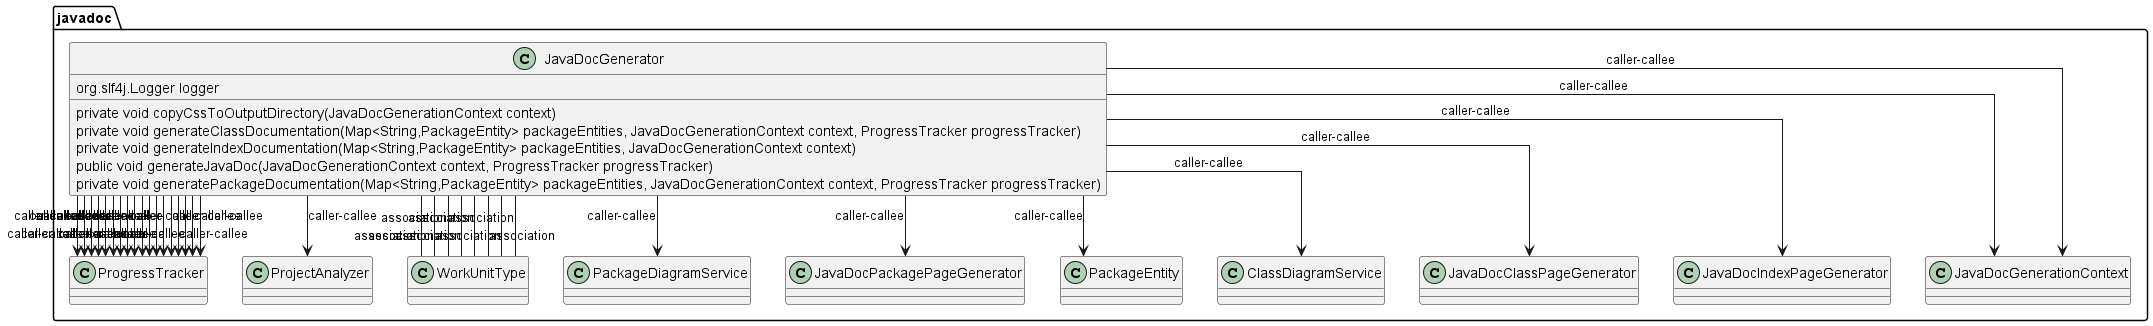

The diagram above was rendered by PlantUML. Its source (embedded in the PNG):
@startuml
skinparam linetype Ortho
package javadoc {
class JavaDocGenerator {
    org.slf4j.Logger logger
    private void copyCssToOutputDirectory(JavaDocGenerationContext context)
    private void generateClassDocumentation(Map<String,PackageEntity> packageEntities, JavaDocGenerationContext context, ProgressTracker progressTracker)
    private void generateIndexDocumentation(Map<String,PackageEntity> packageEntities, JavaDocGenerationContext context)
    public void generateJavaDoc(JavaDocGenerationContext context, ProgressTracker progressTracker)
    private void generatePackageDocumentation(Map<String,PackageEntity> packageEntities, JavaDocGenerationContext context, ProgressTracker progressTracker)
}
JavaDocGenerator --> ProgressTracker : caller-callee
JavaDocGenerator --> ProjectAnalyzer : caller-callee
JavaDocGenerator --> ProgressTracker : caller-callee
JavaDocGenerator --> ProgressTracker : caller-callee
JavaDocGenerator --> ProgressTracker : caller-callee
JavaDocGenerator --> ProgressTracker : caller-callee
JavaDocGenerator --> ProgressTracker : caller-callee
JavaDocGenerator --> ProgressTracker : caller-callee
JavaDocGenerator --> ProgressTracker : caller-callee
JavaDocGenerator --> ProgressTracker : caller-callee
JavaDocGenerator --> ProgressTracker : caller-callee
JavaDocGenerator --> ProgressTracker : caller-callee
JavaDocGenerator --> ProgressTracker : caller-callee
JavaDocGenerator --> ProgressTracker : caller-callee
JavaDocGenerator --> ProgressTracker : caller-callee
JavaDocGenerator -- WorkUnitType : association
JavaDocGenerator -- WorkUnitType : association
JavaDocGenerator -- WorkUnitType : association
JavaDocGenerator -- WorkUnitType : association
JavaDocGenerator --> ProgressTracker : caller-callee
JavaDocGenerator --> PackageDiagramService : caller-callee
JavaDocGenerator --> JavaDocPackagePageGenerator : caller-callee
JavaDocGenerator --> ProgressTracker : caller-callee
JavaDocGenerator -- WorkUnitType : association
JavaDocGenerator -- WorkUnitType : association
JavaDocGenerator --> ProgressTracker : caller-callee
JavaDocGenerator --> PackageEntity : caller-callee
JavaDocGenerator --> ClassDiagramService : caller-callee
JavaDocGenerator --> JavaDocClassPageGenerator : caller-callee
JavaDocGenerator --> ProgressTracker : caller-callee
JavaDocGenerator -- WorkUnitType : association
JavaDocGenerator -- WorkUnitType : association
JavaDocGenerator --> JavaDocIndexPageGenerator : caller-callee
JavaDocGenerator --> JavaDocGenerationContext : caller-callee
JavaDocGenerator --> JavaDocGenerationContext : caller-callee
}
@enduml